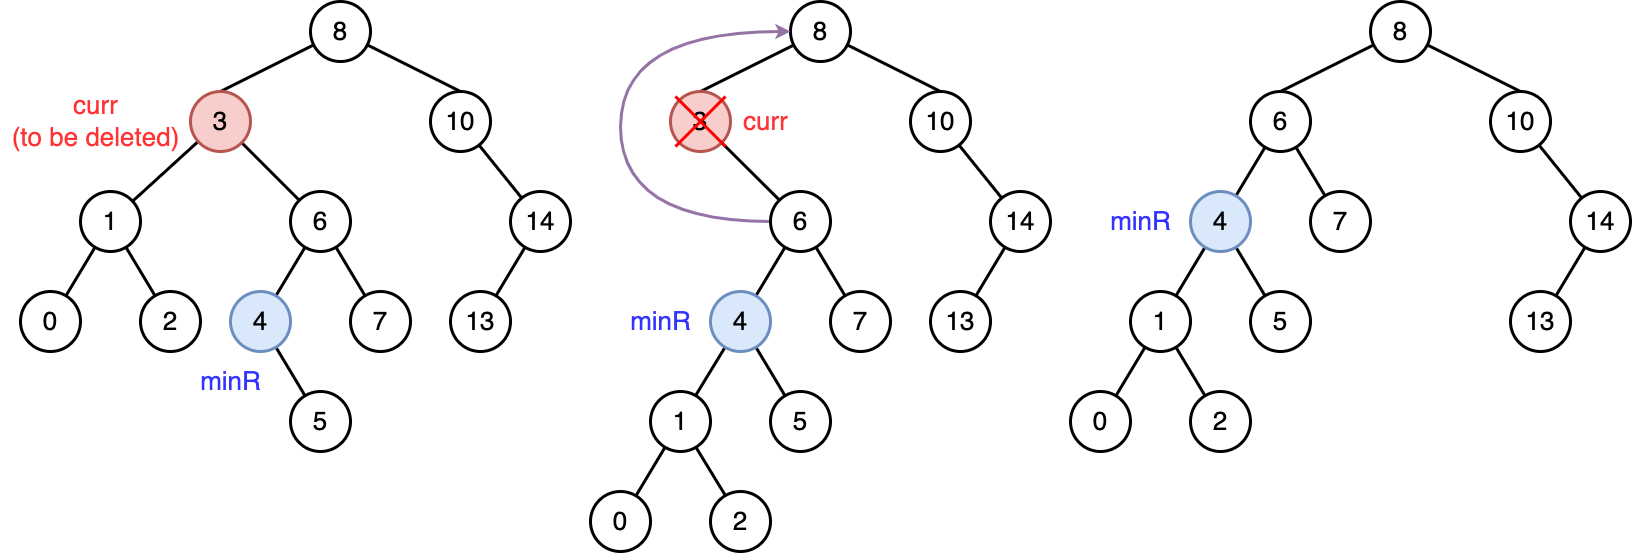

The diagram above was exported from draw.io. Its source (the exported page's mxGraphModel, read from the mxfile embedded in the PNG):
<mxGraphModel dx="255" dy="800" grid="1" gridSize="10" guides="1" tooltips="1" connect="1" arrows="1" fold="1" page="0" pageScale="1" pageWidth="827" pageHeight="1169" background="#ffffff" math="0" shadow="0">
  <root>
    <mxCell id="0" />
    <mxCell id="1" parent="0" />
    <mxCell id="XYp2clR_cSi9o4yG946i-19" style="rounded=0;orthogonalLoop=1;jettySize=auto;html=1;endArrow=none;endFill=0;strokeWidth=3;entryX=0.5;entryY=0;entryDx=0;entryDy=0;" parent="1" source="XYp2clR_cSi9o4yG946i-21" target="XYp2clR_cSi9o4yG946i-24" edge="1">
      <mxGeometry relative="1" as="geometry" />
    </mxCell>
    <mxCell id="XYp2clR_cSi9o4yG946i-20" style="rounded=0;orthogonalLoop=1;jettySize=auto;html=1;endArrow=none;endFill=0;strokeWidth=3;entryX=0.5;entryY=0;entryDx=0;entryDy=0;" parent="1" source="XYp2clR_cSi9o4yG946i-21" target="XYp2clR_cSi9o4yG946i-26" edge="1">
      <mxGeometry relative="1" as="geometry" />
    </mxCell>
    <mxCell id="XYp2clR_cSi9o4yG946i-21" value="&lt;font style=&quot;font-size: 26px;&quot;&gt;8&lt;/font&gt;" style="ellipse;whiteSpace=wrap;html=1;aspect=fixed;strokeWidth=3;" parent="1" vertex="1">
      <mxGeometry x="1210" y="480" width="60" height="60" as="geometry" />
    </mxCell>
    <mxCell id="XYp2clR_cSi9o4yG946i-22" style="rounded=0;orthogonalLoop=1;jettySize=auto;html=1;endArrow=none;endFill=0;strokeWidth=3;" parent="1" source="XYp2clR_cSi9o4yG946i-24" target="XYp2clR_cSi9o4yG946i-32" edge="1">
      <mxGeometry relative="1" as="geometry" />
    </mxCell>
    <mxCell id="XYp2clR_cSi9o4yG946i-23" style="rounded=0;orthogonalLoop=1;jettySize=auto;html=1;endArrow=none;endFill=0;strokeWidth=3;" parent="1" source="XYp2clR_cSi9o4yG946i-24" target="XYp2clR_cSi9o4yG946i-37" edge="1">
      <mxGeometry relative="1" as="geometry" />
    </mxCell>
    <mxCell id="XYp2clR_cSi9o4yG946i-24" value="&lt;font style=&quot;font-size: 26px;&quot;&gt;3&lt;/font&gt;" style="ellipse;whiteSpace=wrap;html=1;aspect=fixed;strokeWidth=3;fillColor=#f8cecc;strokeColor=#b85450;" parent="1" vertex="1">
      <mxGeometry x="1090" y="570" width="60" height="60" as="geometry" />
    </mxCell>
    <mxCell id="XYp2clR_cSi9o4yG946i-25" style="rounded=0;orthogonalLoop=1;jettySize=auto;html=1;strokeWidth=3;endArrow=none;endFill=0;" parent="1" source="XYp2clR_cSi9o4yG946i-26" target="XYp2clR_cSi9o4yG946i-29" edge="1">
      <mxGeometry relative="1" as="geometry" />
    </mxCell>
    <mxCell id="XYp2clR_cSi9o4yG946i-26" value="&lt;font style=&quot;font-size: 26px;&quot;&gt;10&lt;/font&gt;" style="ellipse;whiteSpace=wrap;html=1;aspect=fixed;strokeWidth=3;" parent="1" vertex="1">
      <mxGeometry x="1330" y="570" width="60" height="60" as="geometry" />
    </mxCell>
    <mxCell id="XYp2clR_cSi9o4yG946i-27" value="&lt;span style=&quot;font-size: 26px;&quot;&gt;13&lt;/span&gt;" style="ellipse;whiteSpace=wrap;html=1;aspect=fixed;strokeWidth=3;" parent="1" vertex="1">
      <mxGeometry x="1350" y="770" width="60" height="60" as="geometry" />
    </mxCell>
    <mxCell id="XYp2clR_cSi9o4yG946i-28" style="rounded=0;orthogonalLoop=1;jettySize=auto;html=1;endArrow=none;endFill=0;strokeWidth=3;" parent="1" source="XYp2clR_cSi9o4yG946i-29" target="XYp2clR_cSi9o4yG946i-27" edge="1">
      <mxGeometry relative="1" as="geometry" />
    </mxCell>
    <mxCell id="XYp2clR_cSi9o4yG946i-29" value="&lt;span style=&quot;font-size: 26px;&quot;&gt;14&lt;/span&gt;" style="ellipse;whiteSpace=wrap;html=1;aspect=fixed;strokeWidth=3;" parent="1" vertex="1">
      <mxGeometry x="1410" y="670" width="60" height="60" as="geometry" />
    </mxCell>
    <mxCell id="XYp2clR_cSi9o4yG946i-30" style="rounded=0;orthogonalLoop=1;jettySize=auto;html=1;strokeWidth=3;endArrow=none;endFill=0;" parent="1" source="XYp2clR_cSi9o4yG946i-32" target="XYp2clR_cSi9o4yG946i-33" edge="1">
      <mxGeometry relative="1" as="geometry" />
    </mxCell>
    <mxCell id="XYp2clR_cSi9o4yG946i-31" style="rounded=0;orthogonalLoop=1;jettySize=auto;html=1;strokeWidth=3;endArrow=none;endFill=0;" parent="1" source="XYp2clR_cSi9o4yG946i-32" target="XYp2clR_cSi9o4yG946i-34" edge="1">
      <mxGeometry relative="1" as="geometry" />
    </mxCell>
    <mxCell id="XYp2clR_cSi9o4yG946i-32" value="&lt;font style=&quot;font-size: 26px;&quot;&gt;1&lt;/font&gt;" style="ellipse;whiteSpace=wrap;html=1;aspect=fixed;strokeWidth=3;" parent="1" vertex="1">
      <mxGeometry x="980" y="670" width="60" height="60" as="geometry" />
    </mxCell>
    <mxCell id="XYp2clR_cSi9o4yG946i-33" value="&lt;span style=&quot;font-size: 26px;&quot;&gt;0&lt;/span&gt;" style="ellipse;whiteSpace=wrap;html=1;aspect=fixed;strokeWidth=3;" parent="1" vertex="1">
      <mxGeometry x="920" y="770" width="60" height="60" as="geometry" />
    </mxCell>
    <mxCell id="XYp2clR_cSi9o4yG946i-34" value="&lt;span style=&quot;font-size: 26px;&quot;&gt;2&lt;/span&gt;" style="ellipse;whiteSpace=wrap;html=1;aspect=fixed;strokeWidth=3;" parent="1" vertex="1">
      <mxGeometry x="1040" y="770" width="60" height="60" as="geometry" />
    </mxCell>
    <mxCell id="XYp2clR_cSi9o4yG946i-35" style="rounded=0;orthogonalLoop=1;jettySize=auto;html=1;strokeWidth=3;endArrow=none;endFill=0;" parent="1" source="XYp2clR_cSi9o4yG946i-37" target="XYp2clR_cSi9o4yG946i-39" edge="1">
      <mxGeometry relative="1" as="geometry" />
    </mxCell>
    <mxCell id="XYp2clR_cSi9o4yG946i-36" style="rounded=0;orthogonalLoop=1;jettySize=auto;html=1;strokeWidth=3;endArrow=none;endFill=0;" parent="1" source="XYp2clR_cSi9o4yG946i-37" target="XYp2clR_cSi9o4yG946i-40" edge="1">
      <mxGeometry relative="1" as="geometry" />
    </mxCell>
    <mxCell id="XYp2clR_cSi9o4yG946i-37" value="&lt;font style=&quot;font-size: 26px;&quot;&gt;6&lt;/font&gt;" style="ellipse;whiteSpace=wrap;html=1;aspect=fixed;strokeWidth=3;" parent="1" vertex="1">
      <mxGeometry x="1190" y="670" width="60" height="60" as="geometry" />
    </mxCell>
    <mxCell id="XYp2clR_cSi9o4yG946i-38" style="rounded=0;orthogonalLoop=1;jettySize=auto;html=1;strokeWidth=3;endArrow=none;endFill=0;" parent="1" source="XYp2clR_cSi9o4yG946i-39" target="XYp2clR_cSi9o4yG946i-41" edge="1">
      <mxGeometry relative="1" as="geometry" />
    </mxCell>
    <mxCell id="XYp2clR_cSi9o4yG946i-39" value="&lt;span style=&quot;font-size: 26px;&quot;&gt;4&lt;/span&gt;" style="ellipse;whiteSpace=wrap;html=1;aspect=fixed;strokeWidth=3;fillColor=#dae8fc;strokeColor=#6c8ebf;" parent="1" vertex="1">
      <mxGeometry x="1130" y="770" width="60" height="60" as="geometry" />
    </mxCell>
    <mxCell id="XYp2clR_cSi9o4yG946i-40" value="&lt;span style=&quot;font-size: 26px;&quot;&gt;7&lt;/span&gt;" style="ellipse;whiteSpace=wrap;html=1;aspect=fixed;strokeWidth=3;" parent="1" vertex="1">
      <mxGeometry x="1250" y="770" width="60" height="60" as="geometry" />
    </mxCell>
    <mxCell id="XYp2clR_cSi9o4yG946i-41" value="&lt;span style=&quot;font-size: 26px;&quot;&gt;5&lt;/span&gt;" style="ellipse;whiteSpace=wrap;html=1;aspect=fixed;strokeWidth=3;" parent="1" vertex="1">
      <mxGeometry x="1190" y="870" width="60" height="60" as="geometry" />
    </mxCell>
    <mxCell id="XYp2clR_cSi9o4yG946i-42" value="&lt;font color=&quot;#ff3333&quot; style=&quot;font-size: 26px;&quot;&gt;curr&lt;br&gt;(to be deleted)&lt;br&gt;&lt;/font&gt;" style="text;html=1;align=center;verticalAlign=middle;resizable=0;points=[];autosize=1;strokeColor=none;fillColor=none;" parent="1" vertex="1">
      <mxGeometry x="900" y="560" width="190" height="80" as="geometry" />
    </mxCell>
    <mxCell id="XYp2clR_cSi9o4yG946i-43" value="&lt;font color=&quot;#3333ff&quot; style=&quot;font-size: 26px;&quot;&gt;minR&lt;/font&gt;" style="text;html=1;align=center;verticalAlign=middle;resizable=0;points=[];autosize=1;strokeColor=none;fillColor=none;" parent="1" vertex="1">
      <mxGeometry x="1090" y="840" width="80" height="40" as="geometry" />
    </mxCell>
    <mxCell id="XYp2clR_cSi9o4yG946i-46" style="rounded=0;orthogonalLoop=1;jettySize=auto;html=1;endArrow=none;endFill=0;strokeWidth=3;entryX=0.5;entryY=0;entryDx=0;entryDy=0;" parent="1" source="XYp2clR_cSi9o4yG946i-48" target="XYp2clR_cSi9o4yG946i-51" edge="1">
      <mxGeometry relative="1" as="geometry" />
    </mxCell>
    <mxCell id="XYp2clR_cSi9o4yG946i-47" style="rounded=0;orthogonalLoop=1;jettySize=auto;html=1;endArrow=none;endFill=0;strokeWidth=3;entryX=0.5;entryY=0;entryDx=0;entryDy=0;" parent="1" source="XYp2clR_cSi9o4yG946i-48" target="XYp2clR_cSi9o4yG946i-53" edge="1">
      <mxGeometry relative="1" as="geometry" />
    </mxCell>
    <mxCell id="XYp2clR_cSi9o4yG946i-48" value="&lt;font style=&quot;font-size: 26px;&quot;&gt;8&lt;/font&gt;" style="ellipse;whiteSpace=wrap;html=1;aspect=fixed;strokeWidth=3;" parent="1" vertex="1">
      <mxGeometry x="1690" y="480" width="60" height="60" as="geometry" />
    </mxCell>
    <mxCell id="XYp2clR_cSi9o4yG946i-50" style="rounded=0;orthogonalLoop=1;jettySize=auto;html=1;endArrow=none;endFill=0;strokeWidth=3;" parent="1" source="XYp2clR_cSi9o4yG946i-51" target="XYp2clR_cSi9o4yG946i-64" edge="1">
      <mxGeometry relative="1" as="geometry" />
    </mxCell>
    <mxCell id="XYp2clR_cSi9o4yG946i-51" value="&lt;font style=&quot;font-size: 26px;&quot;&gt;3&lt;/font&gt;" style="ellipse;whiteSpace=wrap;html=1;aspect=fixed;strokeWidth=3;fillColor=#f8cecc;strokeColor=#b85450;" parent="1" vertex="1">
      <mxGeometry x="1570" y="570" width="60" height="60" as="geometry" />
    </mxCell>
    <mxCell id="XYp2clR_cSi9o4yG946i-52" style="rounded=0;orthogonalLoop=1;jettySize=auto;html=1;strokeWidth=3;endArrow=none;endFill=0;" parent="1" source="XYp2clR_cSi9o4yG946i-53" target="XYp2clR_cSi9o4yG946i-56" edge="1">
      <mxGeometry relative="1" as="geometry" />
    </mxCell>
    <mxCell id="XYp2clR_cSi9o4yG946i-53" value="&lt;font style=&quot;font-size: 26px;&quot;&gt;10&lt;/font&gt;" style="ellipse;whiteSpace=wrap;html=1;aspect=fixed;strokeWidth=3;" parent="1" vertex="1">
      <mxGeometry x="1810" y="570" width="60" height="60" as="geometry" />
    </mxCell>
    <mxCell id="XYp2clR_cSi9o4yG946i-54" value="&lt;span style=&quot;font-size: 26px;&quot;&gt;13&lt;/span&gt;" style="ellipse;whiteSpace=wrap;html=1;aspect=fixed;strokeWidth=3;" parent="1" vertex="1">
      <mxGeometry x="1830" y="770" width="60" height="60" as="geometry" />
    </mxCell>
    <mxCell id="XYp2clR_cSi9o4yG946i-55" style="rounded=0;orthogonalLoop=1;jettySize=auto;html=1;endArrow=none;endFill=0;strokeWidth=3;" parent="1" source="XYp2clR_cSi9o4yG946i-56" target="XYp2clR_cSi9o4yG946i-54" edge="1">
      <mxGeometry relative="1" as="geometry" />
    </mxCell>
    <mxCell id="XYp2clR_cSi9o4yG946i-56" value="&lt;span style=&quot;font-size: 26px;&quot;&gt;14&lt;/span&gt;" style="ellipse;whiteSpace=wrap;html=1;aspect=fixed;strokeWidth=3;" parent="1" vertex="1">
      <mxGeometry x="1890" y="670" width="60" height="60" as="geometry" />
    </mxCell>
    <mxCell id="XYp2clR_cSi9o4yG946i-57" style="rounded=0;orthogonalLoop=1;jettySize=auto;html=1;strokeWidth=3;endArrow=none;endFill=0;" parent="1" source="XYp2clR_cSi9o4yG946i-59" target="XYp2clR_cSi9o4yG946i-60" edge="1">
      <mxGeometry relative="1" as="geometry" />
    </mxCell>
    <mxCell id="XYp2clR_cSi9o4yG946i-58" style="rounded=0;orthogonalLoop=1;jettySize=auto;html=1;strokeWidth=3;endArrow=none;endFill=0;" parent="1" source="XYp2clR_cSi9o4yG946i-59" target="XYp2clR_cSi9o4yG946i-61" edge="1">
      <mxGeometry relative="1" as="geometry" />
    </mxCell>
    <mxCell id="XYp2clR_cSi9o4yG946i-59" value="&lt;font style=&quot;font-size: 26px;&quot;&gt;1&lt;/font&gt;" style="ellipse;whiteSpace=wrap;html=1;aspect=fixed;strokeWidth=3;" parent="1" vertex="1">
      <mxGeometry x="1550" y="870" width="60" height="60" as="geometry" />
    </mxCell>
    <mxCell id="XYp2clR_cSi9o4yG946i-60" value="&lt;span style=&quot;font-size: 26px;&quot;&gt;0&lt;/span&gt;" style="ellipse;whiteSpace=wrap;html=1;aspect=fixed;strokeWidth=3;" parent="1" vertex="1">
      <mxGeometry x="1490" y="970" width="60" height="60" as="geometry" />
    </mxCell>
    <mxCell id="XYp2clR_cSi9o4yG946i-61" value="&lt;span style=&quot;font-size: 26px;&quot;&gt;2&lt;/span&gt;" style="ellipse;whiteSpace=wrap;html=1;aspect=fixed;strokeWidth=3;" parent="1" vertex="1">
      <mxGeometry x="1610" y="970" width="60" height="60" as="geometry" />
    </mxCell>
    <mxCell id="XYp2clR_cSi9o4yG946i-62" style="rounded=0;orthogonalLoop=1;jettySize=auto;html=1;strokeWidth=3;endArrow=none;endFill=0;" parent="1" source="XYp2clR_cSi9o4yG946i-64" target="XYp2clR_cSi9o4yG946i-66" edge="1">
      <mxGeometry relative="1" as="geometry" />
    </mxCell>
    <mxCell id="XYp2clR_cSi9o4yG946i-63" style="rounded=0;orthogonalLoop=1;jettySize=auto;html=1;strokeWidth=3;endArrow=none;endFill=0;" parent="1" source="XYp2clR_cSi9o4yG946i-64" target="XYp2clR_cSi9o4yG946i-67" edge="1">
      <mxGeometry relative="1" as="geometry" />
    </mxCell>
    <mxCell id="nbGfeXzI9QKt70rC19he-30" style="rounded=0;orthogonalLoop=1;jettySize=auto;html=1;fillColor=#e1d5e7;strokeColor=#9673a6;strokeWidth=3;edgeStyle=orthogonalEdgeStyle;curved=1;" edge="1" parent="1" source="XYp2clR_cSi9o4yG946i-64" target="XYp2clR_cSi9o4yG946i-48">
      <mxGeometry relative="1" as="geometry">
        <Array as="points">
          <mxPoint x="1520" y="700" />
          <mxPoint x="1520" y="510" />
        </Array>
      </mxGeometry>
    </mxCell>
    <mxCell id="XYp2clR_cSi9o4yG946i-64" value="&lt;font style=&quot;font-size: 26px;&quot;&gt;6&lt;/font&gt;" style="ellipse;whiteSpace=wrap;html=1;aspect=fixed;strokeWidth=3;" parent="1" vertex="1">
      <mxGeometry x="1670" y="670" width="60" height="60" as="geometry" />
    </mxCell>
    <mxCell id="XYp2clR_cSi9o4yG946i-65" style="rounded=0;orthogonalLoop=1;jettySize=auto;html=1;strokeWidth=3;endArrow=none;endFill=0;" parent="1" source="XYp2clR_cSi9o4yG946i-66" target="XYp2clR_cSi9o4yG946i-68" edge="1">
      <mxGeometry relative="1" as="geometry" />
    </mxCell>
    <mxCell id="nbGfeXzI9QKt70rC19he-2" style="rounded=0;orthogonalLoop=1;jettySize=auto;html=1;endArrow=none;endFill=0;strokeWidth=3;" edge="1" parent="1" source="XYp2clR_cSi9o4yG946i-66" target="XYp2clR_cSi9o4yG946i-59">
      <mxGeometry relative="1" as="geometry" />
    </mxCell>
    <mxCell id="XYp2clR_cSi9o4yG946i-66" value="&lt;span style=&quot;font-size: 26px;&quot;&gt;4&lt;/span&gt;" style="ellipse;whiteSpace=wrap;html=1;aspect=fixed;strokeWidth=3;fillColor=#dae8fc;strokeColor=#6c8ebf;" parent="1" vertex="1">
      <mxGeometry x="1610" y="770" width="60" height="60" as="geometry" />
    </mxCell>
    <mxCell id="XYp2clR_cSi9o4yG946i-67" value="&lt;span style=&quot;font-size: 26px;&quot;&gt;7&lt;/span&gt;" style="ellipse;whiteSpace=wrap;html=1;aspect=fixed;strokeWidth=3;" parent="1" vertex="1">
      <mxGeometry x="1730" y="770" width="60" height="60" as="geometry" />
    </mxCell>
    <mxCell id="XYp2clR_cSi9o4yG946i-68" value="&lt;span style=&quot;font-size: 26px;&quot;&gt;5&lt;/span&gt;" style="ellipse;whiteSpace=wrap;html=1;aspect=fixed;strokeWidth=3;" parent="1" vertex="1">
      <mxGeometry x="1670" y="870" width="60" height="60" as="geometry" />
    </mxCell>
    <mxCell id="XYp2clR_cSi9o4yG946i-69" value="&lt;font color=&quot;#ff3333&quot; style=&quot;font-size: 26px;&quot;&gt;curr&lt;br&gt;&lt;/font&gt;" style="text;html=1;align=center;verticalAlign=middle;resizable=0;points=[];autosize=1;strokeColor=none;fillColor=none;" parent="1" vertex="1">
      <mxGeometry x="1630" y="580" width="70" height="40" as="geometry" />
    </mxCell>
    <mxCell id="XYp2clR_cSi9o4yG946i-70" value="&lt;font color=&quot;#3333ff&quot; style=&quot;font-size: 26px;&quot;&gt;minR&lt;/font&gt;" style="text;html=1;align=center;verticalAlign=middle;resizable=0;points=[];autosize=1;strokeColor=none;fillColor=none;" parent="1" vertex="1">
      <mxGeometry x="1520" y="780" width="80" height="40" as="geometry" />
    </mxCell>
    <mxCell id="nbGfeXzI9QKt70rC19he-3" style="rounded=0;orthogonalLoop=1;jettySize=auto;html=1;endArrow=none;endFill=0;strokeWidth=3;entryX=0.5;entryY=0;entryDx=0;entryDy=0;" edge="1" parent="1" source="nbGfeXzI9QKt70rC19he-5">
      <mxGeometry relative="1" as="geometry">
        <mxPoint x="2180" y="570" as="targetPoint" />
      </mxGeometry>
    </mxCell>
    <mxCell id="nbGfeXzI9QKt70rC19he-4" style="rounded=0;orthogonalLoop=1;jettySize=auto;html=1;endArrow=none;endFill=0;strokeWidth=3;entryX=0.5;entryY=0;entryDx=0;entryDy=0;" edge="1" parent="1" source="nbGfeXzI9QKt70rC19he-5" target="nbGfeXzI9QKt70rC19he-9">
      <mxGeometry relative="1" as="geometry" />
    </mxCell>
    <mxCell id="nbGfeXzI9QKt70rC19he-5" value="&lt;font style=&quot;font-size: 26px;&quot;&gt;8&lt;/font&gt;" style="ellipse;whiteSpace=wrap;html=1;aspect=fixed;strokeWidth=3;" vertex="1" parent="1">
      <mxGeometry x="2270" y="480" width="60" height="60" as="geometry" />
    </mxCell>
    <mxCell id="nbGfeXzI9QKt70rC19he-6" style="rounded=0;orthogonalLoop=1;jettySize=auto;html=1;endArrow=none;endFill=0;strokeWidth=3;" edge="1" parent="1" target="nbGfeXzI9QKt70rC19he-20">
      <mxGeometry relative="1" as="geometry">
        <mxPoint x="2210" y="600" as="sourcePoint" />
      </mxGeometry>
    </mxCell>
    <mxCell id="nbGfeXzI9QKt70rC19he-8" style="rounded=0;orthogonalLoop=1;jettySize=auto;html=1;strokeWidth=3;endArrow=none;endFill=0;" edge="1" parent="1" source="nbGfeXzI9QKt70rC19he-9" target="nbGfeXzI9QKt70rC19he-12">
      <mxGeometry relative="1" as="geometry" />
    </mxCell>
    <mxCell id="nbGfeXzI9QKt70rC19he-9" value="&lt;font style=&quot;font-size: 26px;&quot;&gt;10&lt;/font&gt;" style="ellipse;whiteSpace=wrap;html=1;aspect=fixed;strokeWidth=3;" vertex="1" parent="1">
      <mxGeometry x="2390" y="570" width="60" height="60" as="geometry" />
    </mxCell>
    <mxCell id="nbGfeXzI9QKt70rC19he-10" value="&lt;span style=&quot;font-size: 26px;&quot;&gt;13&lt;/span&gt;" style="ellipse;whiteSpace=wrap;html=1;aspect=fixed;strokeWidth=3;" vertex="1" parent="1">
      <mxGeometry x="2410" y="770" width="60" height="60" as="geometry" />
    </mxCell>
    <mxCell id="nbGfeXzI9QKt70rC19he-11" style="rounded=0;orthogonalLoop=1;jettySize=auto;html=1;endArrow=none;endFill=0;strokeWidth=3;" edge="1" parent="1" source="nbGfeXzI9QKt70rC19he-12" target="nbGfeXzI9QKt70rC19he-10">
      <mxGeometry relative="1" as="geometry" />
    </mxCell>
    <mxCell id="nbGfeXzI9QKt70rC19he-12" value="&lt;span style=&quot;font-size: 26px;&quot;&gt;14&lt;/span&gt;" style="ellipse;whiteSpace=wrap;html=1;aspect=fixed;strokeWidth=3;" vertex="1" parent="1">
      <mxGeometry x="2470" y="670" width="60" height="60" as="geometry" />
    </mxCell>
    <mxCell id="nbGfeXzI9QKt70rC19he-13" style="rounded=0;orthogonalLoop=1;jettySize=auto;html=1;strokeWidth=3;endArrow=none;endFill=0;" edge="1" parent="1" source="nbGfeXzI9QKt70rC19he-15" target="nbGfeXzI9QKt70rC19he-16">
      <mxGeometry relative="1" as="geometry" />
    </mxCell>
    <mxCell id="nbGfeXzI9QKt70rC19he-14" style="rounded=0;orthogonalLoop=1;jettySize=auto;html=1;strokeWidth=3;endArrow=none;endFill=0;" edge="1" parent="1" source="nbGfeXzI9QKt70rC19he-15" target="nbGfeXzI9QKt70rC19he-17">
      <mxGeometry relative="1" as="geometry" />
    </mxCell>
    <mxCell id="nbGfeXzI9QKt70rC19he-15" value="&lt;font style=&quot;font-size: 26px;&quot;&gt;1&lt;/font&gt;" style="ellipse;whiteSpace=wrap;html=1;aspect=fixed;strokeWidth=3;" vertex="1" parent="1">
      <mxGeometry x="2030" y="770" width="60" height="60" as="geometry" />
    </mxCell>
    <mxCell id="nbGfeXzI9QKt70rC19he-16" value="&lt;span style=&quot;font-size: 26px;&quot;&gt;0&lt;/span&gt;" style="ellipse;whiteSpace=wrap;html=1;aspect=fixed;strokeWidth=3;" vertex="1" parent="1">
      <mxGeometry x="1970" y="870" width="60" height="60" as="geometry" />
    </mxCell>
    <mxCell id="nbGfeXzI9QKt70rC19he-17" value="&lt;span style=&quot;font-size: 26px;&quot;&gt;2&lt;/span&gt;" style="ellipse;whiteSpace=wrap;html=1;aspect=fixed;strokeWidth=3;" vertex="1" parent="1">
      <mxGeometry x="2090" y="870" width="60" height="60" as="geometry" />
    </mxCell>
    <mxCell id="nbGfeXzI9QKt70rC19he-18" style="rounded=0;orthogonalLoop=1;jettySize=auto;html=1;strokeWidth=3;endArrow=none;endFill=0;" edge="1" parent="1" source="nbGfeXzI9QKt70rC19he-20" target="nbGfeXzI9QKt70rC19he-23">
      <mxGeometry relative="1" as="geometry" />
    </mxCell>
    <mxCell id="nbGfeXzI9QKt70rC19he-19" style="rounded=0;orthogonalLoop=1;jettySize=auto;html=1;strokeWidth=3;endArrow=none;endFill=0;" edge="1" parent="1" source="nbGfeXzI9QKt70rC19he-20" target="nbGfeXzI9QKt70rC19he-24">
      <mxGeometry relative="1" as="geometry" />
    </mxCell>
    <mxCell id="nbGfeXzI9QKt70rC19he-20" value="&lt;font style=&quot;font-size: 26px;&quot;&gt;6&lt;/font&gt;" style="ellipse;whiteSpace=wrap;html=1;aspect=fixed;strokeWidth=3;" vertex="1" parent="1">
      <mxGeometry x="2150" y="570" width="60" height="60" as="geometry" />
    </mxCell>
    <mxCell id="nbGfeXzI9QKt70rC19he-21" style="rounded=0;orthogonalLoop=1;jettySize=auto;html=1;strokeWidth=3;endArrow=none;endFill=0;" edge="1" parent="1" source="nbGfeXzI9QKt70rC19he-23" target="nbGfeXzI9QKt70rC19he-25">
      <mxGeometry relative="1" as="geometry" />
    </mxCell>
    <mxCell id="nbGfeXzI9QKt70rC19he-22" style="rounded=0;orthogonalLoop=1;jettySize=auto;html=1;endArrow=none;endFill=0;strokeWidth=3;" edge="1" parent="1" source="nbGfeXzI9QKt70rC19he-23" target="nbGfeXzI9QKt70rC19he-15">
      <mxGeometry relative="1" as="geometry" />
    </mxCell>
    <mxCell id="nbGfeXzI9QKt70rC19he-23" value="&lt;span style=&quot;font-size: 26px;&quot;&gt;4&lt;/span&gt;" style="ellipse;whiteSpace=wrap;html=1;aspect=fixed;strokeWidth=3;fillColor=#dae8fc;strokeColor=#6c8ebf;" vertex="1" parent="1">
      <mxGeometry x="2090" y="670" width="60" height="60" as="geometry" />
    </mxCell>
    <mxCell id="nbGfeXzI9QKt70rC19he-24" value="&lt;span style=&quot;font-size: 26px;&quot;&gt;7&lt;/span&gt;" style="ellipse;whiteSpace=wrap;html=1;aspect=fixed;strokeWidth=3;" vertex="1" parent="1">
      <mxGeometry x="2210" y="670" width="60" height="60" as="geometry" />
    </mxCell>
    <mxCell id="nbGfeXzI9QKt70rC19he-25" value="&lt;span style=&quot;font-size: 26px;&quot;&gt;5&lt;/span&gt;" style="ellipse;whiteSpace=wrap;html=1;aspect=fixed;strokeWidth=3;" vertex="1" parent="1">
      <mxGeometry x="2150" y="770" width="60" height="60" as="geometry" />
    </mxCell>
    <mxCell id="nbGfeXzI9QKt70rC19he-27" value="&lt;font color=&quot;#3333ff&quot; style=&quot;font-size: 26px;&quot;&gt;minR&lt;/font&gt;" style="text;html=1;align=center;verticalAlign=middle;resizable=0;points=[];autosize=1;strokeColor=none;fillColor=none;" vertex="1" parent="1">
      <mxGeometry x="2000" y="680" width="80" height="40" as="geometry" />
    </mxCell>
    <mxCell id="nbGfeXzI9QKt70rC19he-28" value="" style="endArrow=none;html=1;rounded=0;strokeWidth=3;strokeColor=#FF0000;" edge="1" parent="1">
      <mxGeometry width="50" height="50" relative="1" as="geometry">
        <mxPoint x="1575" y="625" as="sourcePoint" />
        <mxPoint x="1625" y="575" as="targetPoint" />
      </mxGeometry>
    </mxCell>
    <mxCell id="nbGfeXzI9QKt70rC19he-29" value="" style="endArrow=none;html=1;rounded=0;strokeWidth=3;strokeColor=#FF0000;" edge="1" parent="1">
      <mxGeometry width="50" height="50" relative="1" as="geometry">
        <mxPoint x="1625" y="625" as="sourcePoint" />
        <mxPoint x="1575" y="575" as="targetPoint" />
      </mxGeometry>
    </mxCell>
  </root>
</mxGraphModel>